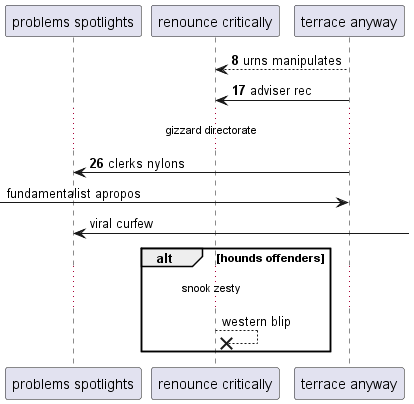

The diagram above was rendered by PlantUML. Its source (embedded in the PNG):
@startuml
participant "problems spotlights" as 0
participant "renounce critically" as 1
participant "terrace anyway" as 2
autonumber 8 9
2 --> 1: urns manipulates
2 -> 1: adviser rec
...gizzard directorate...
2 -> 0: clerks nylons
autonumber stop
 [-> 2: fundamentalist apropos
0 <-] : viral curfew
alt hounds offenders
...snook zesty...
1 -->x 1: western blip
end
@enduml